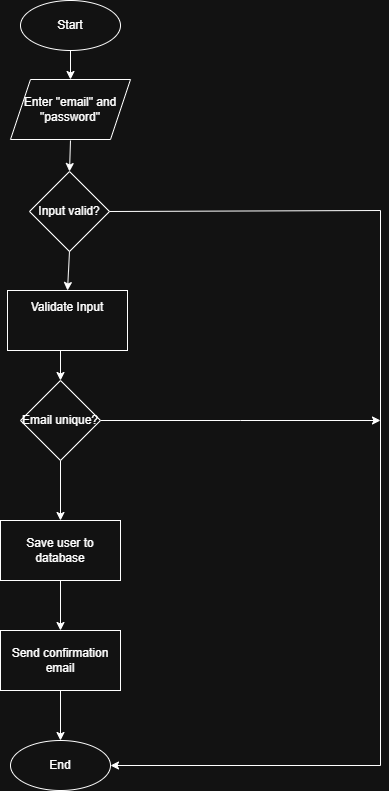

The diagram above was exported from draw.io. Its source (the exported page's mxGraphModel, read from the mxfile embedded in the PNG):
<mxGraphModel dx="786" dy="498" grid="1" gridSize="10" guides="1" tooltips="1" connect="1" arrows="1" fold="1" page="1" pageScale="1" pageWidth="1100" pageHeight="850" math="0" shadow="0">
  <root>
    <mxCell id="0" />
    <mxCell id="1" parent="0" />
    <mxCell id="sUUk3dP7gWDq98C61dgr-1" value="Start" style="shape=ellipse;html=1;dashed=0;whiteSpace=wrap;perimeter=ellipsePerimeter;" vertex="1" parent="1">
      <mxGeometry x="350" y="30" width="100" height="50" as="geometry" />
    </mxCell>
    <mxCell id="sUUk3dP7gWDq98C61dgr-2" value="&lt;p style=&quot;white-space-collapse: preserve;&quot; dir=&quot;auto&quot;&gt;Validate Input&lt;/p&gt;&lt;p style=&quot;white-space-collapse: preserve;&quot; dir=&quot;auto&quot;&gt;&lt;br&gt;&lt;/p&gt;" style="rounded=0;whiteSpace=wrap;html=1;" vertex="1" parent="1">
      <mxGeometry x="337" y="320" width="120" height="60" as="geometry" />
    </mxCell>
    <mxCell id="sUUk3dP7gWDq98C61dgr-3" value="Enter &quot;email&quot; and &quot;password&quot;" style="shape=parallelogram;perimeter=parallelogramPerimeter;whiteSpace=wrap;html=1;fixedSize=1;" vertex="1" parent="1">
      <mxGeometry x="340" y="109" width="120" height="60" as="geometry" />
    </mxCell>
    <mxCell id="sUUk3dP7gWDq98C61dgr-4" value="Input valid?" style="rhombus;whiteSpace=wrap;html=1;" vertex="1" parent="1">
      <mxGeometry x="359" y="201" width="80" height="80" as="geometry" />
    </mxCell>
    <mxCell id="sUUk3dP7gWDq98C61dgr-15" style="edgeStyle=orthogonalEdgeStyle;rounded=0;orthogonalLoop=1;jettySize=auto;html=1;exitX=1;exitY=0.5;exitDx=0;exitDy=0;" edge="1" parent="1" source="sUUk3dP7gWDq98C61dgr-5">
      <mxGeometry relative="1" as="geometry">
        <mxPoint x="710" y="450" as="targetPoint" />
      </mxGeometry>
    </mxCell>
    <mxCell id="sUUk3dP7gWDq98C61dgr-16" style="edgeStyle=orthogonalEdgeStyle;rounded=0;orthogonalLoop=1;jettySize=auto;html=1;exitX=0.5;exitY=1;exitDx=0;exitDy=0;entryX=0.5;entryY=0;entryDx=0;entryDy=0;" edge="1" parent="1" source="sUUk3dP7gWDq98C61dgr-5" target="sUUk3dP7gWDq98C61dgr-6">
      <mxGeometry relative="1" as="geometry" />
    </mxCell>
    <mxCell id="sUUk3dP7gWDq98C61dgr-5" value="Email unique?" style="rhombus;whiteSpace=wrap;html=1;" vertex="1" parent="1">
      <mxGeometry x="350" y="410" width="80" height="80" as="geometry" />
    </mxCell>
    <mxCell id="sUUk3dP7gWDq98C61dgr-17" style="edgeStyle=orthogonalEdgeStyle;rounded=0;orthogonalLoop=1;jettySize=auto;html=1;exitX=0.5;exitY=1;exitDx=0;exitDy=0;entryX=0.5;entryY=0;entryDx=0;entryDy=0;" edge="1" parent="1" source="sUUk3dP7gWDq98C61dgr-6" target="sUUk3dP7gWDq98C61dgr-8">
      <mxGeometry relative="1" as="geometry" />
    </mxCell>
    <mxCell id="sUUk3dP7gWDq98C61dgr-6" value="Save user to database" style="rounded=0;whiteSpace=wrap;html=1;" vertex="1" parent="1">
      <mxGeometry x="330" y="550" width="120" height="60" as="geometry" />
    </mxCell>
    <mxCell id="sUUk3dP7gWDq98C61dgr-18" style="edgeStyle=orthogonalEdgeStyle;rounded=0;orthogonalLoop=1;jettySize=auto;html=1;exitX=0.5;exitY=1;exitDx=0;exitDy=0;entryX=0.5;entryY=0;entryDx=0;entryDy=0;" edge="1" parent="1" source="sUUk3dP7gWDq98C61dgr-8" target="sUUk3dP7gWDq98C61dgr-9">
      <mxGeometry relative="1" as="geometry" />
    </mxCell>
    <mxCell id="sUUk3dP7gWDq98C61dgr-8" value="Send confirmation email" style="rounded=0;whiteSpace=wrap;html=1;" vertex="1" parent="1">
      <mxGeometry x="330" y="660" width="120" height="60" as="geometry" />
    </mxCell>
    <mxCell id="sUUk3dP7gWDq98C61dgr-9" value="End" style="shape=ellipse;html=1;dashed=0;whiteSpace=wrap;perimeter=ellipsePerimeter;" vertex="1" parent="1">
      <mxGeometry x="340" y="770" width="100" height="50" as="geometry" />
    </mxCell>
    <mxCell id="sUUk3dP7gWDq98C61dgr-10" value="" style="endArrow=classic;html=1;rounded=0;exitX=0.5;exitY=1;exitDx=0;exitDy=0;entryX=0.5;entryY=0;entryDx=0;entryDy=0;" edge="1" parent="1" source="sUUk3dP7gWDq98C61dgr-1" target="sUUk3dP7gWDq98C61dgr-3">
      <mxGeometry width="50" height="50" relative="1" as="geometry">
        <mxPoint x="380" y="230" as="sourcePoint" />
        <mxPoint x="430" y="180" as="targetPoint" />
      </mxGeometry>
    </mxCell>
    <mxCell id="sUUk3dP7gWDq98C61dgr-11" value="" style="endArrow=classic;html=1;rounded=0;entryX=0.5;entryY=0;entryDx=0;entryDy=0;" edge="1" parent="1" target="sUUk3dP7gWDq98C61dgr-5">
      <mxGeometry width="50" height="50" relative="1" as="geometry">
        <mxPoint x="390" y="380" as="sourcePoint" />
        <mxPoint x="430" y="180" as="targetPoint" />
      </mxGeometry>
    </mxCell>
    <mxCell id="sUUk3dP7gWDq98C61dgr-12" value="" style="endArrow=classic;html=1;rounded=0;exitX=1;exitY=0.5;exitDx=0;exitDy=0;entryX=1;entryY=0.5;entryDx=0;entryDy=0;" edge="1" parent="1" source="sUUk3dP7gWDq98C61dgr-4" target="sUUk3dP7gWDq98C61dgr-9">
      <mxGeometry width="50" height="50" relative="1" as="geometry">
        <mxPoint x="380" y="230" as="sourcePoint" />
        <mxPoint x="580" y="560" as="targetPoint" />
        <Array as="points">
          <mxPoint x="710" y="240" />
          <mxPoint x="710" y="795" />
        </Array>
      </mxGeometry>
    </mxCell>
    <mxCell id="sUUk3dP7gWDq98C61dgr-13" value="" style="endArrow=classic;html=1;rounded=0;exitX=0.5;exitY=1;exitDx=0;exitDy=0;entryX=0.5;entryY=0;entryDx=0;entryDy=0;" edge="1" parent="1" source="sUUk3dP7gWDq98C61dgr-4" target="sUUk3dP7gWDq98C61dgr-2">
      <mxGeometry width="50" height="50" relative="1" as="geometry">
        <mxPoint x="380" y="230" as="sourcePoint" />
        <mxPoint x="430" y="180" as="targetPoint" />
      </mxGeometry>
    </mxCell>
    <mxCell id="sUUk3dP7gWDq98C61dgr-14" value="" style="endArrow=classic;html=1;rounded=0;entryX=0.5;entryY=0;entryDx=0;entryDy=0;" edge="1" parent="1" target="sUUk3dP7gWDq98C61dgr-4">
      <mxGeometry width="50" height="50" relative="1" as="geometry">
        <mxPoint x="400" y="170" as="sourcePoint" />
        <mxPoint x="430" y="180" as="targetPoint" />
      </mxGeometry>
    </mxCell>
  </root>
</mxGraphModel>